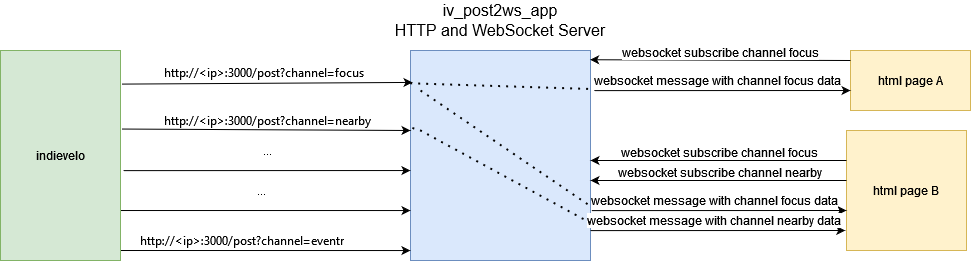

The diagram above was exported from draw.io. Its source (the exported page's mxGraphModel, read from the mxfile embedded in the PNG):
<mxGraphModel dx="1282" dy="669" grid="1" gridSize="10" guides="1" tooltips="1" connect="1" arrows="1" fold="1" page="1" pageScale="1" pageWidth="827" pageHeight="1169" math="0" shadow="0">
  <root>
    <mxCell id="0" />
    <mxCell id="1" parent="0" />
    <mxCell id="UNVVvvp1QNE_OQIQ7D3S-2" value="" style="rounded=0;whiteSpace=wrap;html=1;fillColor=#dae8fc;strokeColor=#6c8ebf;" vertex="1" parent="1">
      <mxGeometry x="520" y="200" width="180" height="210" as="geometry" />
    </mxCell>
    <mxCell id="UNVVvvp1QNE_OQIQ7D3S-3" value="" style="endArrow=classic;html=1;rounded=0;entryX=0.011;entryY=0.152;entryDx=0;entryDy=0;entryPerimeter=0;exitX=1.011;exitY=0.16;exitDx=0;exitDy=0;exitPerimeter=0;" edge="1" parent="1" source="UNVVvvp1QNE_OQIQ7D3S-1" target="UNVVvvp1QNE_OQIQ7D3S-2">
      <mxGeometry width="50" height="50" relative="1" as="geometry">
        <mxPoint x="180" y="230" as="sourcePoint" />
        <mxPoint x="340" y="230" as="targetPoint" />
      </mxGeometry>
    </mxCell>
    <mxCell id="UNVVvvp1QNE_OQIQ7D3S-4" value="&lt;font size=&quot;1&quot;&gt;&lt;a style=&quot;box-sizing: border-box; background-color: rgb(255, 255, 255); color: var(--fgColor-accent, var(--color-accent-fg)); text-decoration: none; font-family: -apple-system, BlinkMacSystemFont, &amp;quot;Segoe UI&amp;quot;, &amp;quot;Noto Sans&amp;quot;, Helvetica, Arial, sans-serif, &amp;quot;Apple Color Emoji&amp;quot;, &amp;quot;Segoe UI Emoji&amp;quot;; font-style: normal; font-variant-ligatures: normal; font-variant-caps: normal; font-weight: 400; letter-spacing: normal; text-align: start; text-indent: 0px; text-transform: none; word-spacing: 0px; -webkit-text-stroke-width: 0px; font-size: 12px;&quot; rel=&quot;nofollow&quot; href=&quot;http://localhost:3000/post?channel=mychannel&quot;&gt;http://&amp;lt;ip&amp;gt;:3000/post?channel=focus&lt;/a&gt;&lt;/font&gt;" style="edgeLabel;html=1;align=center;verticalAlign=middle;resizable=0;points=[];" vertex="1" connectable="0" parent="UNVVvvp1QNE_OQIQ7D3S-3">
      <mxGeometry x="0.1125" y="-5" relative="1" as="geometry">
        <mxPoint x="-20" y="-16" as="offset" />
      </mxGeometry>
    </mxCell>
    <mxCell id="UNVVvvp1QNE_OQIQ7D3S-5" value="" style="endArrow=classic;html=1;rounded=0;exitX=1.011;exitY=0.374;exitDx=0;exitDy=0;exitPerimeter=0;" edge="1" parent="1" source="UNVVvvp1QNE_OQIQ7D3S-1">
      <mxGeometry width="50" height="50" relative="1" as="geometry">
        <mxPoint x="180" y="280" as="sourcePoint" />
        <mxPoint x="520" y="280" as="targetPoint" />
      </mxGeometry>
    </mxCell>
    <mxCell id="UNVVvvp1QNE_OQIQ7D3S-6" value="&lt;font size=&quot;1&quot;&gt;&lt;a href=&quot;http://localhost:3000/post?channel=mychannel&quot; rel=&quot;nofollow&quot; style=&quot;box-sizing: border-box; background-color: rgb(255, 255, 255); color: var(--fgColor-accent, var(--color-accent-fg)); text-decoration: none; font-family: -apple-system, BlinkMacSystemFont, &amp;quot;Segoe UI&amp;quot;, &amp;quot;Noto Sans&amp;quot;, Helvetica, Arial, sans-serif, &amp;quot;Apple Color Emoji&amp;quot;, &amp;quot;Segoe UI Emoji&amp;quot;; font-style: normal; font-variant-ligatures: normal; font-variant-caps: normal; font-weight: 400; letter-spacing: normal; text-align: start; text-indent: 0px; text-transform: none; word-spacing: 0px; -webkit-text-stroke-width: 0px; font-size: 12px;&quot;&gt;http://&amp;lt;ip&amp;gt;:3000/post?channel=nearby&lt;/a&gt;&lt;/font&gt;" style="edgeLabel;html=1;align=center;verticalAlign=middle;resizable=0;points=[];" vertex="1" connectable="0" parent="UNVVvvp1QNE_OQIQ7D3S-5">
      <mxGeometry x="0.1125" y="-5" relative="1" as="geometry">
        <mxPoint x="-16" y="-15" as="offset" />
      </mxGeometry>
    </mxCell>
    <mxCell id="UNVVvvp1QNE_OQIQ7D3S-9" value="" style="endArrow=classic;html=1;rounded=0;entryX=0.017;entryY=0.376;entryDx=0;entryDy=0;entryPerimeter=0;" edge="1" parent="1">
      <mxGeometry width="50" height="50" relative="1" as="geometry">
        <mxPoint x="180" y="400" as="sourcePoint" />
        <mxPoint x="519.94" y="400.04" as="targetPoint" />
      </mxGeometry>
    </mxCell>
    <mxCell id="UNVVvvp1QNE_OQIQ7D3S-10" value="&lt;font size=&quot;1&quot;&gt;&lt;a href=&quot;http://localhost:3000/post?channel=mychannel&quot; rel=&quot;nofollow&quot; style=&quot;box-sizing: border-box; background-color: rgb(255, 255, 255); color: var(--fgColor-accent, var(--color-accent-fg)); text-decoration: none; font-family: -apple-system, BlinkMacSystemFont, &amp;quot;Segoe UI&amp;quot;, &amp;quot;Noto Sans&amp;quot;, Helvetica, Arial, sans-serif, &amp;quot;Apple Color Emoji&amp;quot;, &amp;quot;Segoe UI Emoji&amp;quot;; font-style: normal; font-variant-ligatures: normal; font-variant-caps: normal; font-weight: 400; letter-spacing: normal; text-align: start; text-indent: 0px; text-transform: none; word-spacing: 0px; -webkit-text-stroke-width: 0px; font-size: 12px;&quot;&gt;http://&amp;lt;ip&amp;gt;:3000/post?channel=eventr&lt;/a&gt;&lt;/font&gt;" style="edgeLabel;html=1;align=center;verticalAlign=middle;resizable=0;points=[];" vertex="1" connectable="0" parent="UNVVvvp1QNE_OQIQ7D3S-9">
      <mxGeometry x="0.1125" y="-5" relative="1" as="geometry">
        <mxPoint x="-19" y="-15" as="offset" />
      </mxGeometry>
    </mxCell>
    <mxCell id="UNVVvvp1QNE_OQIQ7D3S-11" value="" style="endArrow=classic;html=1;rounded=0;entryX=0.017;entryY=0.376;entryDx=0;entryDy=0;entryPerimeter=0;exitX=1.025;exitY=0.572;exitDx=0;exitDy=0;exitPerimeter=0;" edge="1" parent="1" source="UNVVvvp1QNE_OQIQ7D3S-1">
      <mxGeometry width="50" height="50" relative="1" as="geometry">
        <mxPoint x="180" y="320" as="sourcePoint" />
        <mxPoint x="519.94" y="320.04" as="targetPoint" />
      </mxGeometry>
    </mxCell>
    <mxCell id="UNVVvvp1QNE_OQIQ7D3S-12" value="..." style="edgeLabel;html=1;align=center;verticalAlign=middle;resizable=0;points=[];" vertex="1" connectable="0" parent="UNVVvvp1QNE_OQIQ7D3S-11">
      <mxGeometry x="0.1125" y="-5" relative="1" as="geometry">
        <mxPoint x="-16" y="-25" as="offset" />
      </mxGeometry>
    </mxCell>
    <mxCell id="UNVVvvp1QNE_OQIQ7D3S-13" value="" style="endArrow=classic;html=1;rounded=0;entryX=0.017;entryY=0.376;entryDx=0;entryDy=0;entryPerimeter=0;exitX=0.917;exitY=0.762;exitDx=0;exitDy=0;exitPerimeter=0;" edge="1" parent="1" source="UNVVvvp1QNE_OQIQ7D3S-1">
      <mxGeometry width="50" height="50" relative="1" as="geometry">
        <mxPoint x="180.06" y="360" as="sourcePoint" />
        <mxPoint x="520" y="360.04" as="targetPoint" />
      </mxGeometry>
    </mxCell>
    <mxCell id="UNVVvvp1QNE_OQIQ7D3S-14" value="..." style="edgeLabel;html=1;align=center;verticalAlign=middle;resizable=0;points=[];" vertex="1" connectable="0" parent="UNVVvvp1QNE_OQIQ7D3S-13">
      <mxGeometry x="0.1125" y="-5" relative="1" as="geometry">
        <mxPoint x="-16" y="-25" as="offset" />
      </mxGeometry>
    </mxCell>
    <mxCell id="UNVVvvp1QNE_OQIQ7D3S-16" value="html page A" style="rounded=0;whiteSpace=wrap;html=1;fillColor=#fff2cc;strokeColor=#d6b656;" vertex="1" parent="1">
      <mxGeometry x="960" y="200" width="120" height="60" as="geometry" />
    </mxCell>
    <mxCell id="UNVVvvp1QNE_OQIQ7D3S-18" value="" style="endArrow=classic;html=1;rounded=0;exitX=-0.017;exitY=0.098;exitDx=0;exitDy=0;exitPerimeter=0;entryX=0.998;entryY=0.044;entryDx=0;entryDy=0;entryPerimeter=0;" edge="1" parent="1" target="UNVVvvp1QNE_OQIQ7D3S-2">
      <mxGeometry width="50" height="50" relative="1" as="geometry">
        <mxPoint x="960.0000000000005" y="210" as="sourcePoint" />
        <mxPoint x="704.2000000000003" y="212.38" as="targetPoint" />
      </mxGeometry>
    </mxCell>
    <mxCell id="UNVVvvp1QNE_OQIQ7D3S-22" value="&lt;font style=&quot;font-size: 12px;&quot;&gt;websocket subscribe channel focus&lt;/font&gt;" style="edgeLabel;html=1;align=center;verticalAlign=middle;resizable=0;points=[];" vertex="1" connectable="0" parent="UNVVvvp1QNE_OQIQ7D3S-18">
      <mxGeometry x="-0.0035" y="-1" relative="1" as="geometry">
        <mxPoint y="-7" as="offset" />
      </mxGeometry>
    </mxCell>
    <mxCell id="UNVVvvp1QNE_OQIQ7D3S-21" value="&lt;font style=&quot;font-size: 16px;&quot;&gt;iv_post2ws_app&lt;br&gt;HTTP and WebSocket Server&lt;/font&gt;" style="text;html=1;strokeColor=none;fillColor=none;align=center;verticalAlign=middle;whiteSpace=wrap;rounded=0;" vertex="1" parent="1">
      <mxGeometry x="480" y="150" width="260" height="40" as="geometry" />
    </mxCell>
    <mxCell id="UNVVvvp1QNE_OQIQ7D3S-25" value="" style="endArrow=classic;html=1;rounded=0;entryX=0;entryY=0.667;entryDx=0;entryDy=0;entryPerimeter=0;exitX=1.021;exitY=0.191;exitDx=0;exitDy=0;exitPerimeter=0;" edge="1" parent="1" source="UNVVvvp1QNE_OQIQ7D3S-2" target="UNVVvvp1QNE_OQIQ7D3S-16">
      <mxGeometry width="50" height="50" relative="1" as="geometry">
        <mxPoint x="670" y="340" as="sourcePoint" />
        <mxPoint x="720" y="290" as="targetPoint" />
      </mxGeometry>
    </mxCell>
    <mxCell id="UNVVvvp1QNE_OQIQ7D3S-26" value="&lt;font style=&quot;font-size: 12px;&quot;&gt;websocket message with channel focus data&lt;/font&gt;" style="edgeLabel;html=1;align=center;verticalAlign=middle;resizable=0;points=[];" vertex="1" connectable="0" parent="UNVVvvp1QNE_OQIQ7D3S-25">
      <mxGeometry x="-0.1084" relative="1" as="geometry">
        <mxPoint x="9" y="-10" as="offset" />
      </mxGeometry>
    </mxCell>
    <mxCell id="UNVVvvp1QNE_OQIQ7D3S-27" value="" style="endArrow=none;dashed=1;html=1;dashPattern=1 3;strokeWidth=2;rounded=0;exitX=-0.002;exitY=0.156;exitDx=0;exitDy=0;exitPerimeter=0;entryX=0.994;entryY=0.183;entryDx=0;entryDy=0;entryPerimeter=0;" edge="1" parent="1" source="UNVVvvp1QNE_OQIQ7D3S-2" target="UNVVvvp1QNE_OQIQ7D3S-2">
      <mxGeometry width="50" height="50" relative="1" as="geometry">
        <mxPoint x="770.0000000000002" y="300.344827586207" as="sourcePoint" />
        <mxPoint x="970" y="290" as="targetPoint" />
      </mxGeometry>
    </mxCell>
    <mxCell id="UNVVvvp1QNE_OQIQ7D3S-28" value="html page B" style="rounded=0;whiteSpace=wrap;html=1;fillColor=#fff2cc;strokeColor=#d6b656;" vertex="1" parent="1">
      <mxGeometry x="956" y="280" width="120" height="120" as="geometry" />
    </mxCell>
    <mxCell id="UNVVvvp1QNE_OQIQ7D3S-29" value="" style="endArrow=classic;html=1;rounded=0;exitX=0;exitY=0.25;exitDx=0;exitDy=0;" edge="1" parent="1" source="UNVVvvp1QNE_OQIQ7D3S-28">
      <mxGeometry width="50" height="50" relative="1" as="geometry">
        <mxPoint x="956.0000000000005" y="310" as="sourcePoint" />
        <mxPoint x="700" y="310" as="targetPoint" />
      </mxGeometry>
    </mxCell>
    <mxCell id="UNVVvvp1QNE_OQIQ7D3S-30" value="&lt;font style=&quot;font-size: 12px;&quot;&gt;websocket subscribe channel focus&lt;/font&gt;" style="edgeLabel;html=1;align=center;verticalAlign=middle;resizable=0;points=[];" vertex="1" connectable="0" parent="UNVVvvp1QNE_OQIQ7D3S-29">
      <mxGeometry x="-0.0035" y="-1" relative="1" as="geometry">
        <mxPoint y="-7" as="offset" />
      </mxGeometry>
    </mxCell>
    <mxCell id="UNVVvvp1QNE_OQIQ7D3S-31" value="" style="endArrow=classic;html=1;rounded=0;entryX=0;entryY=0.667;entryDx=0;entryDy=0;entryPerimeter=0;exitX=1.007;exitY=0.699;exitDx=0;exitDy=0;exitPerimeter=0;" edge="1" parent="1">
      <mxGeometry width="50" height="50" relative="1" as="geometry">
        <mxPoint x="701.2600000000002" y="360.09999999999997" as="sourcePoint" />
        <mxPoint x="956" y="360.00000000000006" as="targetPoint" />
      </mxGeometry>
    </mxCell>
    <mxCell id="UNVVvvp1QNE_OQIQ7D3S-32" value="&lt;font style=&quot;font-size: 12px;&quot;&gt;websocket message with channel focus data&lt;/font&gt;" style="edgeLabel;html=1;align=center;verticalAlign=middle;resizable=0;points=[];" vertex="1" connectable="0" parent="UNVVvvp1QNE_OQIQ7D3S-31">
      <mxGeometry x="-0.1084" relative="1" as="geometry">
        <mxPoint x="9" y="-10" as="offset" />
      </mxGeometry>
    </mxCell>
    <mxCell id="UNVVvvp1QNE_OQIQ7D3S-33" value="" style="endArrow=classic;html=1;rounded=0;" edge="1" parent="1">
      <mxGeometry width="50" height="50" relative="1" as="geometry">
        <mxPoint x="956" y="330" as="sourcePoint" />
        <mxPoint x="700" y="330" as="targetPoint" />
      </mxGeometry>
    </mxCell>
    <mxCell id="UNVVvvp1QNE_OQIQ7D3S-34" value="&lt;font style=&quot;font-size: 12px;&quot;&gt;websocket subscribe channel nearby&lt;/font&gt;" style="edgeLabel;html=1;align=center;verticalAlign=middle;resizable=0;points=[];" vertex="1" connectable="0" parent="UNVVvvp1QNE_OQIQ7D3S-33">
      <mxGeometry x="-0.0035" y="-1" relative="1" as="geometry">
        <mxPoint y="-7" as="offset" />
      </mxGeometry>
    </mxCell>
    <mxCell id="UNVVvvp1QNE_OQIQ7D3S-35" value="" style="endArrow=classic;html=1;rounded=0;entryX=0;entryY=0.667;entryDx=0;entryDy=0;entryPerimeter=0;exitX=1.007;exitY=0.699;exitDx=0;exitDy=0;exitPerimeter=0;" edge="1" parent="1">
      <mxGeometry width="50" height="50" relative="1" as="geometry">
        <mxPoint x="700.0000000000002" y="380.09999999999997" as="sourcePoint" />
        <mxPoint x="954.74" y="380.00000000000006" as="targetPoint" />
      </mxGeometry>
    </mxCell>
    <mxCell id="UNVVvvp1QNE_OQIQ7D3S-36" value="&lt;font style=&quot;font-size: 12px;&quot;&gt;websocket message with channel nearby data&lt;/font&gt;" style="edgeLabel;html=1;align=center;verticalAlign=middle;resizable=0;points=[];" vertex="1" connectable="0" parent="UNVVvvp1QNE_OQIQ7D3S-35">
      <mxGeometry x="-0.1084" relative="1" as="geometry">
        <mxPoint x="9" y="-10" as="offset" />
      </mxGeometry>
    </mxCell>
    <mxCell id="UNVVvvp1QNE_OQIQ7D3S-37" value="" style="endArrow=none;dashed=1;html=1;dashPattern=1 3;strokeWidth=2;rounded=0;entryX=0.994;entryY=0.183;entryDx=0;entryDy=0;entryPerimeter=0;" edge="1" parent="1">
      <mxGeometry width="50" height="50" relative="1" as="geometry">
        <mxPoint x="530" y="240" as="sourcePoint" />
        <mxPoint x="699.36" y="355.24" as="targetPoint" />
      </mxGeometry>
    </mxCell>
    <mxCell id="UNVVvvp1QNE_OQIQ7D3S-38" value="" style="endArrow=none;dashed=1;html=1;dashPattern=1 3;strokeWidth=2;rounded=0;" edge="1" parent="1" target="UNVVvvp1QNE_OQIQ7D3S-2">
      <mxGeometry width="50" height="50" relative="1" as="geometry">
        <mxPoint x="700" y="372.38" as="sourcePoint" />
        <mxPoint x="614.6800000000001" y="307.62" as="targetPoint" />
        <Array as="points">
          <mxPoint x="530" y="280" />
        </Array>
      </mxGeometry>
    </mxCell>
    <mxCell id="UNVVvvp1QNE_OQIQ7D3S-40" value="" style="endArrow=classic;html=1;rounded=0;" edge="1" parent="1" target="UNVVvvp1QNE_OQIQ7D3S-1">
      <mxGeometry width="50" height="50" relative="1" as="geometry">
        <mxPoint x="180" y="280" as="sourcePoint" />
        <mxPoint x="520" y="280" as="targetPoint" />
      </mxGeometry>
    </mxCell>
    <mxCell id="UNVVvvp1QNE_OQIQ7D3S-1" value="indievelo" style="rounded=0;whiteSpace=wrap;html=1;fillColor=#d5e8d4;strokeColor=#82b366;" vertex="1" parent="1">
      <mxGeometry x="110" y="200" width="120" height="210" as="geometry" />
    </mxCell>
  </root>
</mxGraphModel>